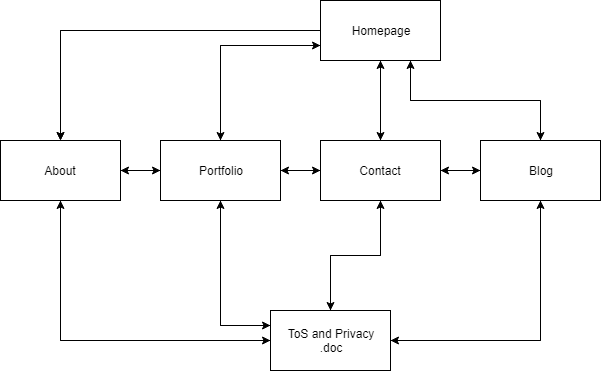

The diagram above was exported from draw.io. Its source (the exported page's mxGraphModel, read from the mxfile embedded in the PNG):
<mxGraphModel dx="1394" dy="796" grid="1" gridSize="10" guides="1" tooltips="1" connect="1" arrows="1" fold="1" page="1" pageScale="1" pageWidth="850" pageHeight="1100" math="0" shadow="0">
  <root>
    <mxCell id="0" />
    <mxCell id="1" parent="0" />
    <mxCell id="qzTIKy6wZUqi0nqYQkRu-15" style="edgeStyle=orthogonalEdgeStyle;rounded=0;orthogonalLoop=1;jettySize=auto;html=1;entryX=0.5;entryY=0;entryDx=0;entryDy=0;" edge="1" parent="1" source="qzTIKy6wZUqi0nqYQkRu-1" target="qzTIKy6wZUqi0nqYQkRu-2">
      <mxGeometry relative="1" as="geometry" />
    </mxCell>
    <mxCell id="qzTIKy6wZUqi0nqYQkRu-20" style="edgeStyle=orthogonalEdgeStyle;rounded=0;orthogonalLoop=1;jettySize=auto;html=1;exitX=0;exitY=0.75;exitDx=0;exitDy=0;" edge="1" parent="1" source="qzTIKy6wZUqi0nqYQkRu-1">
      <mxGeometry relative="1" as="geometry">
        <mxPoint x="300" y="200" as="targetPoint" />
      </mxGeometry>
    </mxCell>
    <mxCell id="qzTIKy6wZUqi0nqYQkRu-21" style="edgeStyle=orthogonalEdgeStyle;rounded=0;orthogonalLoop=1;jettySize=auto;html=1;exitX=0;exitY=0.5;exitDx=0;exitDy=0;entryX=0.5;entryY=0;entryDx=0;entryDy=0;" edge="1" parent="1" source="qzTIKy6wZUqi0nqYQkRu-1" target="qzTIKy6wZUqi0nqYQkRu-2">
      <mxGeometry relative="1" as="geometry" />
    </mxCell>
    <mxCell id="qzTIKy6wZUqi0nqYQkRu-22" style="edgeStyle=orthogonalEdgeStyle;rounded=0;orthogonalLoop=1;jettySize=auto;html=1;exitX=0.5;exitY=1;exitDx=0;exitDy=0;" edge="1" parent="1" source="qzTIKy6wZUqi0nqYQkRu-1">
      <mxGeometry relative="1" as="geometry">
        <mxPoint x="460" y="200" as="targetPoint" />
      </mxGeometry>
    </mxCell>
    <mxCell id="qzTIKy6wZUqi0nqYQkRu-23" style="edgeStyle=orthogonalEdgeStyle;rounded=0;orthogonalLoop=1;jettySize=auto;html=1;exitX=0.75;exitY=1;exitDx=0;exitDy=0;entryX=0.5;entryY=0;entryDx=0;entryDy=0;" edge="1" parent="1" source="qzTIKy6wZUqi0nqYQkRu-1" target="qzTIKy6wZUqi0nqYQkRu-5">
      <mxGeometry relative="1" as="geometry" />
    </mxCell>
    <mxCell id="qzTIKy6wZUqi0nqYQkRu-1" value="Homepage" style="rounded=0;whiteSpace=wrap;html=1;" vertex="1" parent="1">
      <mxGeometry x="400" y="60" width="120" height="60" as="geometry" />
    </mxCell>
    <mxCell id="qzTIKy6wZUqi0nqYQkRu-27" style="edgeStyle=orthogonalEdgeStyle;rounded=0;orthogonalLoop=1;jettySize=auto;html=1;exitX=0.5;exitY=1;exitDx=0;exitDy=0;entryX=0;entryY=0.5;entryDx=0;entryDy=0;" edge="1" parent="1" source="qzTIKy6wZUqi0nqYQkRu-2" target="qzTIKy6wZUqi0nqYQkRu-13">
      <mxGeometry relative="1" as="geometry" />
    </mxCell>
    <mxCell id="qzTIKy6wZUqi0nqYQkRu-32" style="edgeStyle=orthogonalEdgeStyle;rounded=0;orthogonalLoop=1;jettySize=auto;html=1;exitX=1;exitY=0.5;exitDx=0;exitDy=0;" edge="1" parent="1" source="qzTIKy6wZUqi0nqYQkRu-2">
      <mxGeometry relative="1" as="geometry">
        <mxPoint x="200" y="230" as="targetPoint" />
      </mxGeometry>
    </mxCell>
    <mxCell id="qzTIKy6wZUqi0nqYQkRu-33" style="edgeStyle=orthogonalEdgeStyle;rounded=0;orthogonalLoop=1;jettySize=auto;html=1;exitX=1;exitY=0.5;exitDx=0;exitDy=0;entryX=0;entryY=0.5;entryDx=0;entryDy=0;" edge="1" parent="1" source="qzTIKy6wZUqi0nqYQkRu-2" target="qzTIKy6wZUqi0nqYQkRu-3">
      <mxGeometry relative="1" as="geometry" />
    </mxCell>
    <mxCell id="qzTIKy6wZUqi0nqYQkRu-2" value="About" style="rounded=0;whiteSpace=wrap;html=1;" vertex="1" parent="1">
      <mxGeometry x="80" y="200" width="120" height="60" as="geometry" />
    </mxCell>
    <mxCell id="qzTIKy6wZUqi0nqYQkRu-17" style="edgeStyle=orthogonalEdgeStyle;rounded=0;orthogonalLoop=1;jettySize=auto;html=1;exitX=0.5;exitY=0;exitDx=0;exitDy=0;entryX=0;entryY=0.75;entryDx=0;entryDy=0;" edge="1" parent="1" source="qzTIKy6wZUqi0nqYQkRu-3" target="qzTIKy6wZUqi0nqYQkRu-1">
      <mxGeometry relative="1" as="geometry" />
    </mxCell>
    <mxCell id="qzTIKy6wZUqi0nqYQkRu-26" style="edgeStyle=orthogonalEdgeStyle;rounded=0;orthogonalLoop=1;jettySize=auto;html=1;exitX=0.5;exitY=1;exitDx=0;exitDy=0;entryX=0;entryY=0.25;entryDx=0;entryDy=0;" edge="1" parent="1" source="qzTIKy6wZUqi0nqYQkRu-3" target="qzTIKy6wZUqi0nqYQkRu-13">
      <mxGeometry relative="1" as="geometry" />
    </mxCell>
    <mxCell id="qzTIKy6wZUqi0nqYQkRu-34" style="edgeStyle=orthogonalEdgeStyle;rounded=0;orthogonalLoop=1;jettySize=auto;html=1;exitX=0;exitY=0.5;exitDx=0;exitDy=0;entryX=1;entryY=0.5;entryDx=0;entryDy=0;" edge="1" parent="1" source="qzTIKy6wZUqi0nqYQkRu-3" target="qzTIKy6wZUqi0nqYQkRu-2">
      <mxGeometry relative="1" as="geometry" />
    </mxCell>
    <mxCell id="qzTIKy6wZUqi0nqYQkRu-38" style="edgeStyle=orthogonalEdgeStyle;rounded=0;orthogonalLoop=1;jettySize=auto;html=1;exitX=1;exitY=0.5;exitDx=0;exitDy=0;" edge="1" parent="1" source="qzTIKy6wZUqi0nqYQkRu-3" target="qzTIKy6wZUqi0nqYQkRu-4">
      <mxGeometry relative="1" as="geometry" />
    </mxCell>
    <mxCell id="qzTIKy6wZUqi0nqYQkRu-3" value="Portfolio" style="rounded=0;whiteSpace=wrap;html=1;" vertex="1" parent="1">
      <mxGeometry x="240" y="200" width="120" height="60" as="geometry" />
    </mxCell>
    <mxCell id="qzTIKy6wZUqi0nqYQkRu-18" style="edgeStyle=orthogonalEdgeStyle;rounded=0;orthogonalLoop=1;jettySize=auto;html=1;exitX=0.5;exitY=0;exitDx=0;exitDy=0;entryX=0.5;entryY=1;entryDx=0;entryDy=0;" edge="1" parent="1" source="qzTIKy6wZUqi0nqYQkRu-4" target="qzTIKy6wZUqi0nqYQkRu-1">
      <mxGeometry relative="1" as="geometry" />
    </mxCell>
    <mxCell id="qzTIKy6wZUqi0nqYQkRu-25" style="edgeStyle=orthogonalEdgeStyle;rounded=0;orthogonalLoop=1;jettySize=auto;html=1;exitX=0.5;exitY=1;exitDx=0;exitDy=0;entryX=0.5;entryY=0;entryDx=0;entryDy=0;" edge="1" parent="1" source="qzTIKy6wZUqi0nqYQkRu-4" target="qzTIKy6wZUqi0nqYQkRu-13">
      <mxGeometry relative="1" as="geometry" />
    </mxCell>
    <mxCell id="qzTIKy6wZUqi0nqYQkRu-28" style="edgeStyle=orthogonalEdgeStyle;rounded=0;orthogonalLoop=1;jettySize=auto;html=1;exitX=0.5;exitY=1;exitDx=0;exitDy=0;entryX=0.5;entryY=1;entryDx=0;entryDy=0;" edge="1" parent="1" source="qzTIKy6wZUqi0nqYQkRu-4" target="qzTIKy6wZUqi0nqYQkRu-4">
      <mxGeometry relative="1" as="geometry" />
    </mxCell>
    <mxCell id="qzTIKy6wZUqi0nqYQkRu-37" value="" style="edgeStyle=orthogonalEdgeStyle;rounded=0;orthogonalLoop=1;jettySize=auto;html=1;" edge="1" parent="1" source="qzTIKy6wZUqi0nqYQkRu-4" target="qzTIKy6wZUqi0nqYQkRu-3">
      <mxGeometry relative="1" as="geometry" />
    </mxCell>
    <mxCell id="qzTIKy6wZUqi0nqYQkRu-39" value="" style="edgeStyle=orthogonalEdgeStyle;rounded=0;orthogonalLoop=1;jettySize=auto;html=1;" edge="1" parent="1" source="qzTIKy6wZUqi0nqYQkRu-4" target="qzTIKy6wZUqi0nqYQkRu-5">
      <mxGeometry relative="1" as="geometry" />
    </mxCell>
    <mxCell id="qzTIKy6wZUqi0nqYQkRu-4" value="Contact" style="rounded=0;whiteSpace=wrap;html=1;" vertex="1" parent="1">
      <mxGeometry x="400" y="200" width="120" height="60" as="geometry" />
    </mxCell>
    <mxCell id="qzTIKy6wZUqi0nqYQkRu-19" style="edgeStyle=orthogonalEdgeStyle;rounded=0;orthogonalLoop=1;jettySize=auto;html=1;exitX=0.5;exitY=0;exitDx=0;exitDy=0;entryX=0.75;entryY=1;entryDx=0;entryDy=0;" edge="1" parent="1" source="qzTIKy6wZUqi0nqYQkRu-5" target="qzTIKy6wZUqi0nqYQkRu-1">
      <mxGeometry relative="1" as="geometry" />
    </mxCell>
    <mxCell id="qzTIKy6wZUqi0nqYQkRu-24" style="edgeStyle=orthogonalEdgeStyle;rounded=0;orthogonalLoop=1;jettySize=auto;html=1;exitX=0.5;exitY=1;exitDx=0;exitDy=0;entryX=1;entryY=0.5;entryDx=0;entryDy=0;" edge="1" parent="1" source="qzTIKy6wZUqi0nqYQkRu-5" target="qzTIKy6wZUqi0nqYQkRu-13">
      <mxGeometry relative="1" as="geometry" />
    </mxCell>
    <mxCell id="qzTIKy6wZUqi0nqYQkRu-40" value="" style="edgeStyle=orthogonalEdgeStyle;rounded=0;orthogonalLoop=1;jettySize=auto;html=1;" edge="1" parent="1" source="qzTIKy6wZUqi0nqYQkRu-5" target="qzTIKy6wZUqi0nqYQkRu-4">
      <mxGeometry relative="1" as="geometry" />
    </mxCell>
    <mxCell id="qzTIKy6wZUqi0nqYQkRu-5" value="Blog" style="rounded=0;whiteSpace=wrap;html=1;" vertex="1" parent="1">
      <mxGeometry x="560" y="200" width="120" height="60" as="geometry" />
    </mxCell>
    <mxCell id="qzTIKy6wZUqi0nqYQkRu-14" style="edgeStyle=orthogonalEdgeStyle;rounded=0;orthogonalLoop=1;jettySize=auto;html=1;entryX=0.5;entryY=1;entryDx=0;entryDy=0;" edge="1" parent="1" source="qzTIKy6wZUqi0nqYQkRu-13" target="qzTIKy6wZUqi0nqYQkRu-2">
      <mxGeometry relative="1" as="geometry" />
    </mxCell>
    <mxCell id="qzTIKy6wZUqi0nqYQkRu-29" style="edgeStyle=orthogonalEdgeStyle;rounded=0;orthogonalLoop=1;jettySize=auto;html=1;exitX=0.5;exitY=0;exitDx=0;exitDy=0;entryX=0.5;entryY=1;entryDx=0;entryDy=0;" edge="1" parent="1" source="qzTIKy6wZUqi0nqYQkRu-13" target="qzTIKy6wZUqi0nqYQkRu-4">
      <mxGeometry relative="1" as="geometry" />
    </mxCell>
    <mxCell id="qzTIKy6wZUqi0nqYQkRu-30" style="edgeStyle=orthogonalEdgeStyle;rounded=0;orthogonalLoop=1;jettySize=auto;html=1;exitX=1;exitY=0.5;exitDx=0;exitDy=0;entryX=0.5;entryY=1;entryDx=0;entryDy=0;" edge="1" parent="1" source="qzTIKy6wZUqi0nqYQkRu-13" target="qzTIKy6wZUqi0nqYQkRu-5">
      <mxGeometry relative="1" as="geometry" />
    </mxCell>
    <mxCell id="qzTIKy6wZUqi0nqYQkRu-31" style="edgeStyle=orthogonalEdgeStyle;rounded=0;orthogonalLoop=1;jettySize=auto;html=1;exitX=0;exitY=0.25;exitDx=0;exitDy=0;entryX=0.5;entryY=1;entryDx=0;entryDy=0;" edge="1" parent="1" source="qzTIKy6wZUqi0nqYQkRu-13" target="qzTIKy6wZUqi0nqYQkRu-3">
      <mxGeometry relative="1" as="geometry" />
    </mxCell>
    <mxCell id="qzTIKy6wZUqi0nqYQkRu-13" value="ToS and Privacy&lt;br&gt;.doc&lt;br&gt;" style="rounded=0;whiteSpace=wrap;html=1;" vertex="1" parent="1">
      <mxGeometry x="350" y="370" width="120" height="60" as="geometry" />
    </mxCell>
  </root>
</mxGraphModel>